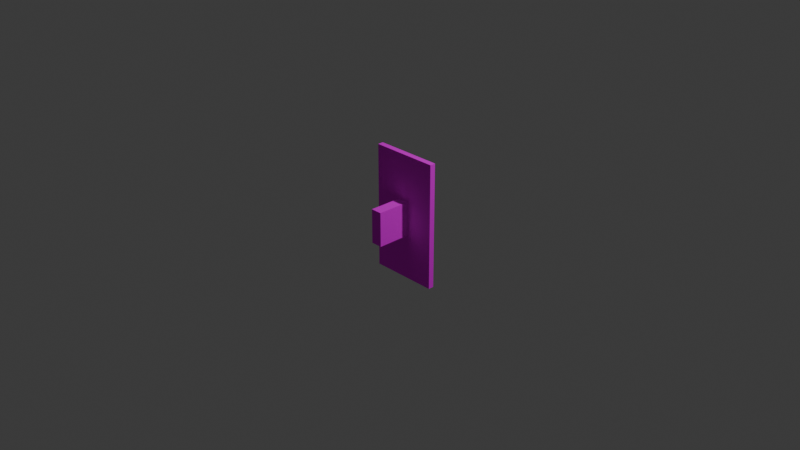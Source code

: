# Source: shield_base.blend  (saved by Blender 4.3.34; exported with 4.5.12 LTS)
import bpy
from mathutils import Matrix  # noqa: F401  (used for matrix-valued properties, if any)

bpy.ops.wm.read_factory_settings(use_empty=True)
scene = bpy.context.scene
scene.name = 'Scene'

# ---- collections
col_collection = bpy.data.collections.new('Collection'); scene.collection.children.link(col_collection)

# ---- images (referenced by path relative to the original .blend; pixels are not part of the script)
import os
ASSET_DIR = os.environ.get("B2B_ASSET_DIR", "")  # directory of the original .blend (textures are referenced by path, not embedded)
HERE = os.path.dirname(os.path.abspath(__file__))  # packed textures are extracted next to this script under _unpacked/

def load_image(name, relpath, width, height, colorspace="sRGB"):
    """Load a texture the original file referenced (path relative to the .blend, or extracted next to this script)."""
    p = next((c for c in (os.path.join(HERE, relpath), os.path.join(ASSET_DIR, relpath)) if relpath and os.path.exists(c)), "")
    if p:
        img = bpy.data.images.load(p, check_existing=True)
        img.name = name
    else:  # same state as the original file: an image datablock whose file is absent (Cycles renders it pink)
        img = bpy.data.images.new(name, width, height)
        img.source = "FILE"
        img.filepath = "//" + (relpath or name)
    img.colorspace_settings.name = colorspace
    return img
img_mysticite_shield_png = load_image('mysticite_shield.png', 'mysticite_shield.png', 1024, 1024, 'sRGB')

# ---- materials (node trees are filled in below, after node groups)
mat_m_a3d09f56_908d_a7bd_f41b_f49220230cfe = bpy.data.materials.new('m_a3d09f56-908d-a7bd-f41b-f49220230cfe')
mat_m_a3d09f56_908d_a7bd_f41b_f49220230cfe.roughness = 1.0

# ---- material node trees
mat_m_a3d09f56_908d_a7bd_f41b_f49220230cfe.use_nodes = True; mat_m_a3d09f56_908d_a7bd_f41b_f49220230cfe.node_tree.nodes.clear()
_N = mat_m_a3d09f56_908d_a7bd_f41b_f49220230cfe.node_tree.nodes; _L = mat_m_a3d09f56_908d_a7bd_f41b_f49220230cfe.node_tree.links
n0 = _N.new('ShaderNodeBsdfPrincipled'); n0.name = 'Principled BSDF'; n0.location = (0, 300)
n0.inputs[2].default_value = 1.0
n0.inputs[13].default_value = 0.0
n1 = _N.new('ShaderNodeOutputMaterial'); n1.name = 'Material Output'; n1.location = (280, 300)
n2 = _N.new('ShaderNodeTexImage'); n2.name = 'Image Texture'; n2.location = (-480, 300)
n2.image = img_mysticite_shield_png
n2.interpolation = 'Closest'
_L.new(n2.outputs[0], n0.inputs[0])
_L.new(n0.outputs[0], n1.inputs[0])
n1.is_active_output = True

# ---- world
world_world = bpy.data.worlds.new('World'); scene.world = world_world
world_world.use_nodes = True; world_world.node_tree.nodes.clear()
_N = world_world.node_tree.nodes; _L = world_world.node_tree.links
n0 = _N.new('ShaderNodeOutputWorld'); n0.name = 'World Output'; n0.location = (300, 300)
n1 = _N.new('ShaderNodeBackground'); n1.name = 'Background'; n1.location = (10, 300)
n1.inputs[0].default_value = (0.05088, 0.05088, 0.05088, 1.0)
_L.new(n1.outputs[0], n0.inputs[0])
n0.is_active_output = True
world_world.color = (0.05088, 0.05088, 0.05088)
world_world.sun_shadow_jitter_overblur = 0.0

# ---- cameras
cam_camera = bpy.data.cameras.new('Camera')
cam_camera.clip_end = 100.0
cam_camera.ortho_scale = 7.314

# ---- lights
light_light = bpy.data.lights.new('Light', 'POINT')
light_light.energy = 1000.0
light_light.shadow_soft_size = 0.1

# ---- meshes
me_cube_001 = bpy.data.meshes.new('cube.001')
me_cube_001.from_pydata([(-0.4375, 0.1875, -0.1875), (-0.4375, 0.1875, -0.5625), (-0.4375, -0.1875, -0.1875), (-0.4375, -0.1875, -0.5625), (-0.5625, 0.1875, -0.5625), (-0.5625, 0.1875, -0.1875), (-0.5625, -0.1875, -0.5625), (-0.5625, -0.1875, -0.1875), (-0.125, 0.6875, -0.5625), (-0.125, 0.6875, -0.625), (-0.125, -0.6875, -0.5625), (-0.125, -0.6875, -0.625), (-0.875, 0.6875, -0.625), (-0.875, 0.6875, -0.5625), (-0.875, -0.6875, -0.625), (-0.875, -0.6875, -0.5625)], [], [(3, 6, 4, 1), (2, 3, 1, 0), (7, 2, 0, 5), (6, 7, 5, 4), (5, 0, 1, 4), (6, 3, 2, 7), (11, 14, 12, 9), (10, 11, 9, 8), (15, 10, 8, 13), (14, 15, 13, 12), (13, 8, 9, 12), (14, 11, 10, 15)])
me_cube_001.polygons.foreach_set('use_smooth', [True] * 12)
_k = set([(0, 1), (0, 2), (0, 5), (1, 3), (1, 4), (2, 3), (2, 7), (3, 6), (4, 5), (4, 6), (5, 7), (6, 7), (8, 9), (8, 10), (8, 13), (9, 11), (9, 12), (10, 11), (10, 15), (11, 14), (12, 13), (12, 14), (13, 15), (14, 15)])
me_cube_001.attributes.new('sharp_edge', 'BOOLEAN', 'EDGE').data.foreach_set('value', [ (min(e.vertices), max(e.vertices)) in _k for e in me_cube_001.edges])
_uv = me_cube_001.uv_layers.new(name='UVMap')
_uv.uv.foreach_set('vector', [0.625, 0.8125, 0.6562, 0.8125, 0.6562, 0.9062, 0.625, 0.9062, 0.5312, 0.8125, 0.625, 0.8125, 0.625, 0.9062, 0.5312, 0.9062, 0.5, 0.8125, 0.5469, 0.8125, 0.5469, 0.9062, 0.5, 0.9062, 0.4062, 0.8125, 0.5, 0.8125, 0.5, 0.9062, 0.4062, 0.9062, 0.5, 0.9062, 0.5312, 0.9062, 0.5312, 1.0, 0.5, 1.0, 0.5312, 0.9062, 0.5625, 0.9062, 0.5625, 1.0, 0.5312, 1.0, 0.01562, 0.6406, 0.2031, 0.6406, 0.2031, 0.9844, 0.01562, 0.9844, 0.0, 0.6406, 0.01562, 0.6406, 0.01562, 0.9844, 0.0, 0.9844, 0.2188, 0.6406, 0.4062, 0.6406, 0.4062, 0.9844, 0.2188, 0.9844, 0.2031, 0.6406, 0.2188, 0.6406, 0.2188, 0.9844, 0.2031, 0.9844, 0.01562, 0.9844, 0.2031, 0.9844, 0.2031, 1.0, 0.01562, 1.0, 0.2031, 0.9844, 0.3906, 0.9844, 0.3906, 1.0, 0.2031, 1.0])
me_cube_001.materials.append(mat_m_a3d09f56_908d_a7bd_f41b_f49220230cfe)
me_cube_001.update()
me_cube_001.normals_split_custom_set([tuple(v) for v in zip(*[iter([0.0, 0.0, -1.0, 0.0, 0.0, -1.0, 0.0, 0.0, -1.0, 0.0, 0.0, -1.0, 1.0, 0.0, 0.0, 1.0, 0.0, 0.0, 1.0, 0.0, 0.0, 1.0, 0.0, 0.0, 0.0, 0.0, 1.0, 0.0, 0.0, 1.0, 0.0, 0.0, 1.0, 0.0, 0.0, 1.0, -1.0, 0.0, 0.0, -1.0, 0.0, 0.0, -1.0, 0.0, 0.0, -1.0, 0.0, 0.0, 0.0, 1.0, 0.0, 0.0, 1.0, 0.0, 0.0, 1.0, 0.0, 0.0, 1.0, 0.0, 0.0, -1.0, 0.0, 0.0, -1.0, 0.0, 0.0, -1.0, 0.0, 0.0, -1.0, 0.0, 0.0, 0.0, -1.0, 0.0, 0.0, -1.0, 0.0, 0.0, -1.0, 0.0, 0.0, -1.0, 1.0, 0.0, 0.0, 1.0, 0.0, 0.0, 1.0, 0.0, 0.0, 1.0, 0.0, 0.0, 0.0, 0.0, 1.0, 0.0, 0.0, 1.0, 0.0, 0.0, 1.0, 0.0, 0.0, 1.0, -1.0, 0.0, 0.0, -1.0, 0.0, 0.0, -1.0, 0.0, 0.0, -1.0, 0.0, 0.0, 0.0, 1.0, 0.0, 0.0, 1.0, 0.0, 0.0, 1.0, 0.0, 0.0, 1.0, 0.0, 0.0, -1.0, 0.0, 0.0, -1.0, 0.0, 0.0, -1.0, 0.0, 0.0, -1.0, 0.0])] * 3)])

# ---- objects
ob_light = bpy.data.objects.new('Light', light_light)
ob_camera = bpy.data.objects.new('Camera', cam_camera)
ob_cube_001 = bpy.data.objects.new('cube.001', me_cube_001)

# ---- transforms, parenting, visibility, modifiers, constraints
ob_light.location = (4.076, 1.005, 5.904)
ob_light.rotation_euler = (0.6503, 0.05522, 1.866)
ob_light.lock_rotations_4d = False
ob_light.empty_display_type = 'ARROWS'
ob_light.color = (0.0, 0.0, 0.0, 0.0)
ob_light.lineart.crease_threshold = 0.0
ob_camera.location = (7.359, -6.926, 4.958)
ob_camera.rotation_euler = (1.109, 0.0, 0.8149)
ob_camera.lock_rotations_4d = False
ob_camera.empty_display_type = 'ARROWS'
ob_camera.color = (0.0, 0.0, 0.0, 0.0)
ob_camera.display_type = 'WIRE'
ob_camera.lineart.crease_threshold = 0.0
ob_cube_001.location = (0.5, -0.5, 0.0)
ob_cube_001.rotation_euler = (1.571, -0.0, 0.0)

# ---- collection membership
col_collection.objects.link(ob_light)
col_collection.objects.link(ob_camera)
col_collection.objects.link(ob_cube_001)

# ---- scene / render settings (as saved in the file)
scene.camera = ob_camera
scene.frame_start = 1; scene.frame_end = 250; scene.frame_set(1)
scene.render.engine = 'BLENDER_EEVEE_NEXT'
bpy.context.view_layer.update()
